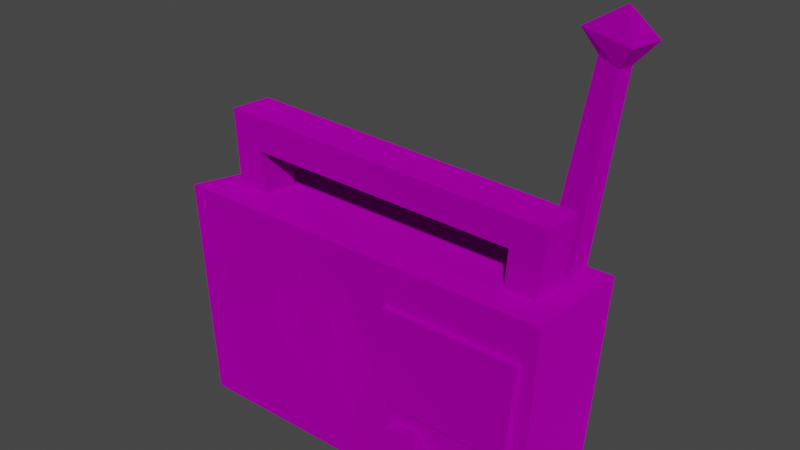 # Source: Radio.blend  (saved by Blender 3.5.10; exported with 4.5.12 LTS)
import bpy
from mathutils import Matrix  # noqa: F401  (used for matrix-valued properties, if any)

bpy.ops.wm.read_factory_settings(use_empty=True)
scene = bpy.context.scene
scene.name = 'Scene'

# ---- collections
col_collection = bpy.data.collections.new('Collection'); scene.collection.children.link(col_collection)

# ---- images (referenced by path relative to the original .blend; pixels are not part of the script)
import os
ASSET_DIR = os.environ.get("B2B_ASSET_DIR", "")  # directory of the original .blend (textures are referenced by path, not embedded)
HERE = os.path.dirname(os.path.abspath(__file__))  # packed textures are extracted next to this script under _unpacked/

def load_image(name, relpath, width, height, colorspace="sRGB"):
    """Load a texture the original file referenced (path relative to the .blend, or extracted next to this script)."""
    p = next((c for c in (os.path.join(HERE, relpath), os.path.join(ASSET_DIR, relpath)) if relpath and os.path.exists(c)), "")
    if p:
        img = bpy.data.images.load(p, check_existing=True)
        img.name = name
    else:  # same state as the original file: an image datablock whose file is absent (Cycles renders it pink)
        img = bpy.data.images.new(name, width, height)
        img.source = "FILE"
        img.filepath = "//" + (relpath or name)
    img.colorspace_settings.name = colorspace
    return img
img_radio = load_image('Radio', 'Radio.png', 1024, 1024, 'sRGB')
img_radio_mat_png = load_image('Radio_Mat.png', 'Radio_Mat.png', 1024, 1024, 'sRGB')

# ---- materials (node trees are filled in below, after node groups)
mat_material_001 = bpy.data.materials.new('Material.001')
mat_material_001.use_transparent_shadow = False

# ---- material node trees
mat_material_001.use_nodes = True; mat_material_001.node_tree.nodes.clear()
_N = mat_material_001.node_tree.nodes; _L = mat_material_001.node_tree.links
n0 = _N.new('ShaderNodeBsdfPrincipled'); n0.name = 'Principled BSDF'; n0.location = (10, 300)
n0.distribution = 'GGX'
n0.subsurface_method = 'RANDOM_WALK_SKIN'
n0.inputs[3].default_value = 1.45
n0.inputs[27].default_value = (0.0, 0.0, 0.0, 1.0)
n0.inputs[28].default_value = 1.0
n1 = _N.new('ShaderNodeOutputMaterial'); n1.name = 'Material Output'; n1.location = (300, 300)
n2 = _N.new('ShaderNodeTexImage'); n2.name = 'Image Texture'; n2.location = (-586, 326)
n2.image = img_radio
n3 = _N.new('ShaderNodeTexImage'); n3.name = 'Image Texture.001'; n3.location = (-764, 10)
n3.image = img_radio_mat_png
n4 = _N.new('ShaderNodeMath'); n4.name = 'Math'; n4.location = (-266, 2)
n4.operation = 'SUBTRACT'
n4.inputs[0].default_value = 1.0
n5 = _N.new('ShaderNodeSeparateColor'); n5.name = 'Separate Color'; n5.location = (-464, -81)
_L.new(n0.outputs[0], n1.inputs[0])
_L.new(n2.outputs[0], n0.inputs[0])
_L.new(n3.outputs[0], n5.inputs[0])
_L.new(n5.outputs[1], n4.inputs[1])
_L.new(n4.outputs[0], n0.inputs[2])
_L.new(n5.outputs[0], n0.inputs[1])
n1.is_active_output = True

# ---- world
world_world = bpy.data.worlds.new('World'); scene.world = world_world
world_world.use_nodes = True; world_world.node_tree.nodes.clear()
_N = world_world.node_tree.nodes; _L = world_world.node_tree.links
n0 = _N.new('ShaderNodeOutputWorld'); n0.name = 'World Output'; n0.location = (300, 300)
n1 = _N.new('ShaderNodeBackground'); n1.name = 'Background'; n1.location = (10, 300)
n1.inputs[0].default_value = (0.05088, 0.05088, 0.05088, 1.0)
_L.new(n1.outputs[0], n0.inputs[0])
n0.is_active_output = True
world_world.color = (0.05088, 0.05088, 0.05088)
world_world.use_sun_shadow = False
world_world.sun_shadow_jitter_overblur = 0.0

# ---- meshes
me_cube_001 = bpy.data.meshes.new('Cube.001')
me_cube_001.from_pydata([(-0.1649, -0.05659, -0.0984), (-0.1731, -0.05981, 0.1052), (-0.156, 0.04815, -0.09808), (-0.1639, 0.0573, 0.09031), (0.1649, -0.05659, -0.0984), (0.1754, -0.05981, 0.1034), (0.1561, 0.04815, -0.09808), (0.1661, 0.0573, 0.08856), (-0.06267, -0.05958, 0.09033), (-0.0005223, -0.05917, 0.06459), (0.02522, -0.05818, 0.002433), (-0.0005223, -0.0572, -0.05972), (-0.06267, -0.05679, -0.08546), (-0.1248, -0.0572, -0.05972), (-0.1506, -0.05818, 0.002433), (-0.1248, -0.05917, 0.06459), (-0.06267, -0.04728, 0.03977), (-0.03627, -0.04711, 0.02884), (-0.02533, -0.04669, 0.002433), (-0.03627, -0.04627, -0.02397), (-0.06267, -0.04609, -0.03491), (-0.08908, -0.04627, -0.02397), (-0.1, -0.04668, 0.002433), (-0.08908, -0.0471, 0.02884), (-0.06267, -0.05194, 0.002433), (0.1429, -0.04743, -0.03627), (0.1193, -0.04743, -0.03407), (0.1056, -0.04743, -0.0534), (0.1155, -0.04743, -0.07494), (0.1391, -0.04743, -0.07714), (0.1528, -0.04743, -0.0578), (0.1427, -0.06916, -0.03666), (0.12, -0.06916, -0.03455), (0.1068, -0.06916, -0.05313), (0.1163, -0.06916, -0.07382), (0.139, -0.06916, -0.07593), (0.1522, -0.06916, -0.05735), (0.06644, -0.04743, -0.03334), (0.04331, -0.04743, -0.03851), (0.03622, -0.04743, -0.06112), (0.05226, -0.04743, -0.07857), (0.07539, -0.04743, -0.0734), (0.08248, -0.04743, -0.05079), (0.06629, -0.06916, -0.03381), (0.04407, -0.06916, -0.03877), (0.03726, -0.06916, -0.06049), (0.05267, -0.06916, -0.07725), (0.07489, -0.06916, -0.07229), (0.0817, -0.06916, -0.05057), (0.04333, -0.06429, -0.01873), (0.1545, -0.06429, -0.01873), (0.04046, -0.06491, 0.06894), (0.1621, -0.06491, 0.06894), (0.03888, -0.05007, 0.0701), (0.04182, -0.0507, -0.01989), (0.156, -0.0507, -0.01989), (0.1637, -0.05007, 0.0701), (0.1451, 0.02371, 0.08097), (0.1225, 0.02445, 0.08868), (0.1451, 0.04754, 0.07868), (0.1225, 0.04828, 0.08639), (0.1611, 0.04287, 0.2539), (0.1437, 0.04358, 0.2612), (0.1611, 0.06165, 0.2521), (0.1437, 0.06235, 0.2594), (0.1746, 0.03341, 0.2735), (0.1339, 0.03418, 0.2816), (0.1746, 0.07469, 0.2696), (0.1339, 0.07546, 0.2776), (0.1576, 0.05644, 0.2964), (-0.1511, -0.02545, 0.09225), (-0.1204, -0.02545, 0.09271), (-0.1511, 0.006669, 0.09074), (-0.1204, 0.006669, 0.0912), (-0.1557, 0.01441, 0.1662), (-0.1557, -0.02498, 0.1681), (-0.1253, -0.02638, 0.1378), (-0.1253, 0.01301, 0.136), (0.1564, 0.0139, 0.1553), (0.1564, -0.0255, 0.1572), (0.1253, -0.02664, 0.1328), (0.1253, 0.01275, 0.131), (0.1496, 0.00753, 0.09073), (0.1496, -0.02681, 0.09234), (0.1221, -0.02685, 0.0915), (0.1221, 0.00749, 0.08989)], [], [(0, 1, 3, 2), (2, 3, 7, 6), (6, 7, 5, 4), (12, 13, 0), (2, 6, 4, 0), (7, 3, 1, 5), (8, 5, 1), (8, 15, 23, 16), (1, 0, 14), (1, 14, 15), (10, 4, 5), (9, 10, 5), (1, 15, 8), (8, 9, 5), (4, 10, 11), (4, 11, 12), (13, 14, 0), (0, 4, 12), (23, 22, 24), (14, 13, 21, 22), (12, 11, 19, 20), (10, 9, 17, 18), (15, 14, 22, 23), (13, 12, 20, 21), (11, 10, 18, 19), (9, 8, 16, 17), (21, 20, 24), (19, 18, 24), (17, 16, 24), (16, 23, 24), (22, 21, 24), (20, 19, 24), (18, 17, 24), (27, 33, 32, 26), (30, 36, 35, 29), (28, 34, 33, 27), (26, 32, 31, 25), (25, 31, 36, 30), (29, 35, 34, 28), (32, 33, 34, 35, 36, 31), (39, 45, 44, 38), (42, 48, 47, 41), (40, 46, 45, 39), (38, 44, 43, 37), (37, 43, 48, 42), (41, 47, 46, 40), (44, 45, 46, 47, 48, 43), (49, 50, 52, 51), (52, 56, 53, 51), (49, 54, 55, 50), (50, 55, 56, 52), (51, 53, 54, 49), (57, 59, 63, 61), (64, 68, 67, 63), (58, 62, 64, 60), (59, 60, 64, 63), (58, 57, 61, 62), (66, 69, 68), (61, 65, 66, 62), (62, 66, 68, 64), (63, 67, 65, 61), (67, 69, 65), (68, 69, 67), (65, 69, 66), (77, 74, 78, 81), (72, 70, 75, 74), (73, 72, 74, 77), (70, 71, 76, 75), (71, 73, 77, 76), (80, 81, 85, 84), (75, 76, 80, 79), (76, 77, 81, 80), (74, 75, 79, 78), (78, 79, 83, 82), (81, 78, 82, 85), (79, 80, 84, 83)])
_uv = me_cube_001.uv_layers.new(name='UVMap')
_uv.uv.foreach_set('vector', [0.162, 0.6467, 0.4493, 0.6597, 0.4177, 0.8238, 0.1529, 0.7948, 0.9645, 0.678, 0.9787, 0.9809, 0.4486, 0.9809, 0.4631, 0.6807, 0.1552, 0.03319, 0.4175, 0.003964, 0.4493, 0.1679, 0.1646, 0.1812, 0.1811, 0.5025, 0.2169, 0.5905, 0.162, 0.6467, 0.01417, 0.6334, 0.01664, 0.1927, 0.1646, 0.1812, 0.162, 0.6467, 0.6159, 0.181, 0.6159, 0.6465, 0.4493, 0.6597, 0.4493, 0.1679, 0.4292, 0.5038, 0.4493, 0.1679, 0.4493, 0.6597, 0.4292, 0.5038, 0.3924, 0.5913, 0.3411, 0.54, 0.3566, 0.5034, 0.4493, 0.6597, 0.162, 0.6467, 0.3045, 0.6272, 0.4493, 0.6597, 0.3045, 0.6272, 0.3924, 0.5913, 0.3058, 0.379, 0.1646, 0.1812, 0.4493, 0.1679, 0.3934, 0.4159, 0.3058, 0.379, 0.4493, 0.1679, 0.4493, 0.6597, 0.3924, 0.5913, 0.4292, 0.5038, 0.4292, 0.5038, 0.3934, 0.4159, 0.4493, 0.1679, 0.1646, 0.1812, 0.3058, 0.379, 0.2178, 0.4148, 0.1646, 0.1812, 0.2178, 0.4148, 0.1811, 0.5025, 0.2169, 0.5905, 0.3045, 0.6272, 0.162, 0.6467, 0.162, 0.6467, 0.1646, 0.1812, 0.1811, 0.5025, 0.3411, 0.54, 0.3044, 0.5548, 0.3048, 0.5031, 0.3045, 0.6272, 0.2169, 0.5905, 0.2679, 0.5394, 0.3044, 0.5548, 0.1811, 0.5025, 0.2178, 0.4148, 0.2683, 0.4664, 0.2532, 0.5029, 0.3058, 0.379, 0.3934, 0.4159, 0.3415, 0.4667, 0.3049, 0.4514, 0.3924, 0.5913, 0.3045, 0.6272, 0.3044, 0.5548, 0.3411, 0.54, 0.2169, 0.5905, 0.1811, 0.5025, 0.2532, 0.5029, 0.2679, 0.5394, 0.2178, 0.4148, 0.3058, 0.379, 0.3049, 0.4514, 0.2683, 0.4664, 0.3934, 0.4159, 0.4292, 0.5038, 0.3566, 0.5034, 0.3415, 0.4667, 0.2679, 0.5394, 0.2532, 0.5029, 0.3048, 0.5031, 0.2683, 0.4664, 0.3049, 0.4514, 0.3048, 0.5031, 0.3415, 0.4667, 0.3566, 0.5034, 0.3048, 0.5031, 0.3566, 0.5034, 0.3411, 0.54, 0.3048, 0.5031, 0.3044, 0.5548, 0.2679, 0.5394, 0.3048, 0.5031, 0.2532, 0.5029, 0.2683, 0.4664, 0.3048, 0.5031, 0.3049, 0.4514, 0.3415, 0.4667, 0.3048, 0.5031, 0.6874, 0.1953, 0.7335, 0.1972, 0.7335, 0.2454, 0.6874, 0.2455, 0.6918, 0.3459, 0.7378, 0.3419, 0.742, 0.39, 0.6962, 0.3959, 0.6901, 0.1451, 0.7361, 0.149, 0.7335, 0.1972, 0.6874, 0.1953, 0.6874, 0.2455, 0.7335, 0.2454, 0.7351, 0.2937, 0.6891, 0.2957, 0.6891, 0.2957, 0.7351, 0.2937, 0.7378, 0.3419, 0.6918, 0.3459, 0.6959, 0.09519, 0.7417, 0.1011, 0.7361, 0.149, 0.6901, 0.1451, 0.7335, 0.2454, 0.7335, 0.1972, 0.7753, 0.1731, 0.8171, 0.1972, 0.8171, 0.2454, 0.7753, 0.2696, 0.03437, 0.7333, 0.0803, 0.7377, 0.07765, 0.7859, 0.0316, 0.7834, 0.03047, 0.8839, 0.07656, 0.8824, 0.07814, 0.9307, 0.03211, 0.9341, 0.03979, 0.6833, 0.08551, 0.6897, 0.0803, 0.7377, 0.03437, 0.7333, 0.0316, 0.7834, 0.07765, 0.7859, 0.07656, 0.8342, 0.03047, 0.8337, 0.03047, 0.8337, 0.07656, 0.8342, 0.07656, 0.8824, 0.03047, 0.8839, 0.03211, 0.9341, 0.07814, 0.9307, 0.08227, 0.9788, 0.03641, 0.9842, 0.1184, 0.81, 0.1602, 0.8342, 0.1602, 0.8824, 0.1184, 0.9066, 0.07656, 0.8824, 0.07656, 0.8342, 0.9166, 0.6254, 0.7011, 0.6254, 0.6865, 0.4555, 0.9222, 0.4555, 0.6865, 0.4555, 0.6833, 0.4266, 0.9252, 0.4266, 0.9222, 0.4555, 0.9166, 0.6254, 0.9195, 0.6518, 0.6983, 0.6518, 0.7011, 0.6254, 0.7011, 0.6254, 0.6749, 0.6298, 0.6575, 0.4557, 0.6865, 0.4555, 0.9222, 0.4555, 0.9512, 0.4543, 0.943, 0.6286, 0.9166, 0.6254, 0.4198, 0.9273, 0.4189, 0.9533, 0.2295, 0.9435, 0.2333, 0.9226, 0.2287, 0.8858, 0.2133, 0.8886, 0.2049, 0.857, 0.2315, 0.8661, 0.415, 0.9049, 0.2338, 0.903, 0.2287, 0.8858, 0.4148, 0.8818, 0.4196, 0.8565, 0.4148, 0.8818, 0.2287, 0.8858, 0.2315, 0.8661, 0.415, 0.9049, 0.4198, 0.9273, 0.2333, 0.9226, 0.2338, 0.903, 0.2147, 0.9027, 0.1796, 0.9028, 0.2133, 0.8886, 0.2333, 0.9226, 0.2143, 0.9185, 0.2147, 0.9027, 0.2338, 0.903, 0.2338, 0.903, 0.2147, 0.9027, 0.2133, 0.8886, 0.2287, 0.8858, 0.2295, 0.9435, 0.201, 0.9516, 0.2143, 0.9185, 0.2333, 0.9226, 0.201, 0.9516, 0.1796, 0.9028, 0.2143, 0.9185, 0.2133, 0.8886, 0.1796, 0.9028, 0.2049, 0.857, 0.2143, 0.9185, 0.1796, 0.9028, 0.2147, 0.9027, 0.8485, 0.1074, 0.8738, 0.08016, 0.8738, 0.351, 0.8517, 0.3249, 0.8774, 0.0143, 0.9053, 0.0143, 0.908, 0.08016, 0.8738, 0.08016, 0.8094, 0.113, 0.8081, 0.08636, 0.8738, 0.08016, 0.8485, 0.1074, 0.9736, 0.08641, 0.9723, 0.113, 0.9334, 0.1074, 0.908, 0.08016, 0.4702, 0.06249, 0.4702, 0.02915, 0.5172, 0.02476, 0.5172, 0.06564, 0.7771, 0.06564, 0.7771, 0.02476, 0.8201, 0.0282, 0.8201, 0.06384, 0.908, 0.08016, 0.9334, 0.1074, 0.9301, 0.3249, 0.908, 0.351, 0.5172, 0.06564, 0.5172, 0.02476, 0.7771, 0.02476, 0.7771, 0.06564, 0.8738, 0.08016, 0.908, 0.08016, 0.908, 0.351, 0.8738, 0.351, 0.8738, 0.351, 0.908, 0.351, 0.9065, 0.4075, 0.8767, 0.4075, 0.8517, 0.3249, 0.8738, 0.351, 0.8174, 0.3472, 0.8157, 0.3234, 0.908, 0.351, 0.9301, 0.3249, 0.966, 0.3234, 0.9644, 0.3472])
me_cube_001.materials.append(mat_material_001)
me_cube_001.use_paint_bone_selection = False
me_cube_001.use_paint_mask = True
me_cube_001.update()

# ---- objects
ob_cube = bpy.data.objects.new('Cube', me_cube_001)

# ---- transforms, parenting, visibility, modifiers, constraints
ob_cube.location = (0.0, 0.0, 0.0)

# ---- collection membership
col_collection.objects.link(ob_cube)

# ---- scene / render settings (as saved in the file)
scene.frame_start = 1; scene.frame_end = 250; scene.frame_set(2)
scene.render.engine = 'BLENDER_EEVEE_NEXT'
scene.cycles.sampling_pattern = 'TABULATED_SOBOL'
scene.view_settings.view_transform = 'Filmic'
bpy.context.view_layer.update()

# ---- added for rendering (the .blend has no active camera and no usable light): camera, sun
cam_auto = bpy.data.cameras.new('AutoCamera')
cam_auto.lens = 50.0
cam_auto.sensor_width = 36.0
cam_auto.clip_end = 1000.0
ob_auto_camera = bpy.data.objects.new('AutoCamera', cam_auto)
scene.collection.objects.link(ob_auto_camera)
ob_auto_camera.location = (0.5065, -0.603275, 0.503295)
ob_auto_camera.rotation_euler = (1.09748, -7.21219e-08, 0.694738)
scene.camera = ob_auto_camera
light_auto_sun = bpy.data.lights.new('AutoSun', 'SUN')
light_auto_sun.energy = 3.0
light_auto_sun.angle = 0.0523599
ob_auto_sun = bpy.data.objects.new('AutoSun', light_auto_sun)
scene.collection.objects.link(ob_auto_sun)
ob_auto_sun.rotation_euler = (0.872665, 0.174533, 0.523599)
bpy.context.view_layer.update()
